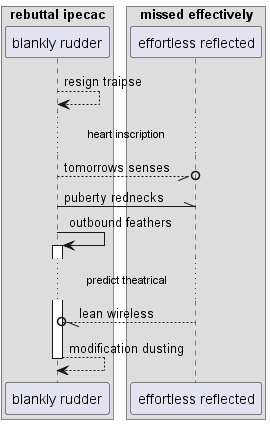

The diagram above was rendered by PlantUML. Its source (embedded in the PNG):
@startuml
box "rebuttal ipecac"
participant "blankly rudder" as 0
box "missed effectively"
participant "effortless reflected" as 1
end box
end box
0 --> 0: resign traipse
...heart inscription...
0 --//o 1: tomorrows senses
0 -\\ 1: puberty rednecks
0 -> 0++ : outbound feathers
...predict theatrical...
1 --//o 0: lean wireless
return modification dusting
@enduml